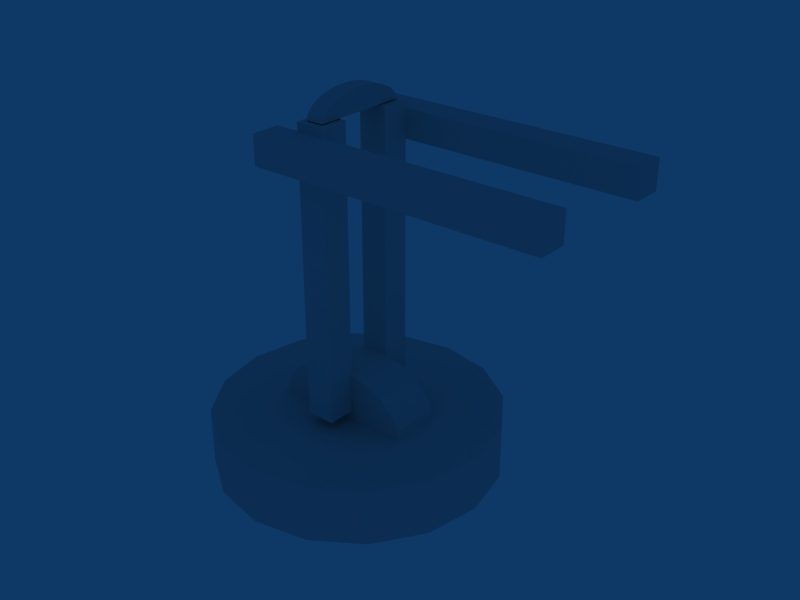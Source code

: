# Source: roboCompleteTex.blend  (saved by Blender 2.43.0; exported with 4.5.12 LTS)
import bpy
from mathutils import Matrix  # noqa: F401  (used for matrix-valued properties, if any)

bpy.ops.wm.read_factory_settings(use_empty=True)
scene = bpy.context.scene
scene.name = 'Scene'

# ---- collections
col_collection_1 = bpy.data.collections.new('Collection 1'); scene.collection.children.link(col_collection_1)

# ---- world
world_world = bpy.data.worlds.new('World'); scene.world = world_world
world_world.color = (0.05656, 0.2208, 0.4)
world_world.use_sun_shadow = False
world_world.sun_shadow_jitter_overblur = 0.0
world_world.cycles.sampling_method = 'MANUAL'
world_world.cycles.sample_map_resolution = 256

# ---- meshes
me_cube_003 = bpy.data.meshes.new('Cube.003')
me_cube_003.from_pydata([(1.0, 3.743, 2.461), (1.0, 1.743, 2.461), (-1.0, 1.743, 2.461), (-1.0, 3.743, 2.461), (1.0, 3.743, 20.75), (1.0, 1.743, 20.75), (-1.0, 1.743, 20.75), (-1.0, 3.743, 20.75)], [], [(0, 1, 2, 3), (4, 7, 6, 5), (0, 4, 5, 1), (1, 5, 6, 2), (2, 6, 7, 3), (4, 0, 3, 7)])
_uv = me_cube_003.uv_layers.new(name='UVTex')
_uv.uv.foreach_set('vector', [0.2443, 0.7407, 0.0197, 0.7407, 0.0197, 0.5161, 0.2443, 0.5161, 0.2418, 0.7407, 0.01718, 0.7407, 0.01718, 0.5161, 0.2418, 0.5161, 0.01054, 0.07702, 0.4922, 0.07702, 0.4908, 0.2753, 0.009153, 0.2753, 0.01037, 0.0772, 0.492, 0.0772, 0.4906, 0.2755, 0.008982, 0.2755, 0.0102, 0.07357, 0.4918, 0.07357, 0.4904, 0.2719, 0.00881, 0.2719, 0.4908, 0.2719, 0.006381, 0.2719, 0.007775, 0.07243, 0.4922, 0.07243])
me_cube_003.use_remesh_preserve_volume = False
me_cube_003.use_remesh_preserve_attributes = False
me_cube_003.use_mirror_vertex_groups = False
me_cube_003.update()
me_cube_002 = bpy.data.meshes.new('Cube.002')
me_cube_002.from_pydata([(1.0, 3.743, 2.461), (1.0, 1.743, 2.461), (-1.0, 1.743, 2.461), (-1.0, 3.743, 2.461), (1.0, 3.743, 20.75), (1.0, 1.743, 20.75), (-1.0, 1.743, 20.75), (-1.0, 3.743, 20.75)], [], [(0, 1, 2, 3), (4, 7, 6, 5), (0, 4, 5, 1), (1, 5, 6, 2), (2, 6, 7, 3), (4, 0, 3, 7)])
_uv = me_cube_002.uv_layers.new(name='UVTex')
_uv.uv.foreach_set('vector', [0.2443, 0.7407, 0.0197, 0.7407, 0.0197, 0.5161, 0.2443, 0.5161, 0.2418, 0.7407, 0.01718, 0.7407, 0.01718, 0.5161, 0.2418, 0.5161, 0.01054, 0.07702, 0.4922, 0.07702, 0.4908, 0.2753, 0.009153, 0.2753, 0.01037, 0.0772, 0.492, 0.0772, 0.4906, 0.2755, 0.008982, 0.2755, 0.0102, 0.07357, 0.4918, 0.07357, 0.4904, 0.2719, 0.00881, 0.2719, 0.4908, 0.2719, 0.006381, 0.2719, 0.007775, 0.07243, 0.4922, 0.07243])
me_cube_002.use_remesh_preserve_volume = False
me_cube_002.use_remesh_preserve_attributes = False
me_cube_002.use_mirror_vertex_groups = False
me_cube_002.update()
me_cylinder_003 = bpy.data.meshes.new('Cylinder.003')
me_cylinder_003.from_pydata([(3.966, 4.494, -3.455), (4.663, 3.971, -3.455), (5.182, 3.373, -3.455), (5.501, 2.725, -3.455), (5.609, 2.051, -3.455), (-5.609, 2.051, -3.455), (-5.501, 2.725, -3.455), (-5.182, 3.373, -3.455), (-4.663, 3.971, -3.455), (-3.966, 4.494, -3.455), (-3.116, 4.924, -3.455), (-2.146, 5.243, -3.455), (-1.094, 5.44, -3.455), (1.525e-05, 5.506, -3.455), (1.094, 5.44, -3.455), (2.146, 5.243, -3.455), (3.116, 4.924, -3.455), (3.966, 4.494, 3.455), (4.663, 3.971, 3.455), (5.182, 3.373, 3.455), (5.501, 2.725, 3.455), (5.609, 2.051, 3.455), (-5.609, 2.051, 3.455), (-5.501, 2.725, 3.455), (-5.182, 3.373, 3.455), (-4.663, 3.971, 3.455), (-3.966, 4.494, 3.455), (-3.116, 4.924, 3.455), (-2.146, 5.243, 3.455), (-1.094, 5.44, 3.455), (-3.458e-05, 5.506, 3.455), (1.094, 5.44, 3.455), (2.146, 5.243, 3.455), (3.116, 4.924, 3.455), (6.25e-06, 2.051, -3.455), (6.25e-06, 2.051, 3.455)], [], [(34, 0, 1), (35, 18, 17), (34, 1, 2), (35, 19, 18), (34, 2, 3), (35, 20, 19), (34, 3, 4), (35, 21, 20), (34, 5, 6), (35, 23, 22), (34, 6, 7), (35, 24, 23), (34, 7, 8), (35, 25, 24), (34, 8, 9), (35, 26, 25), (34, 9, 10), (35, 27, 26), (34, 10, 11), (35, 28, 27), (34, 11, 12), (35, 29, 28), (34, 12, 13), (35, 30, 29), (34, 13, 14), (35, 31, 30), (34, 14, 15), (35, 32, 31), (34, 15, 16), (35, 33, 32), (16, 0, 34), (35, 17, 33), (0, 17, 18, 1), (1, 18, 19, 2), (2, 19, 20, 3), (3, 20, 21, 4), (5, 22, 23, 6), (6, 23, 24, 7), (7, 24, 25, 8), (8, 25, 26, 9), (9, 26, 27, 10), (10, 27, 28, 11), (11, 28, 29, 12), (12, 29, 30, 13), (13, 30, 31, 14), (14, 31, 32, 15), (15, 32, 33, 16), (17, 0, 16, 33)])
_uv = me_cylinder_003.uv_layers.new(name='UVTex')
_uv.uv.foreach_set('vector', [0.1252, 0.7733, 0.04223, 0.9112, 0.02764, 0.8816, 0.1253, 0.7733, 0.2229, 0.8816, 0.2083, 0.9112, 0.1252, 0.7733, 0.02764, 0.8816, 0.01679, 0.8479, 0.1253, 0.7733, 0.2337, 0.8479, 0.2229, 0.8816, 0.1252, 0.7733, 0.01679, 0.8479, 0.009997, 0.8104, 0.1253, 0.7733, 0.2404, 0.8104, 0.2337, 0.8479, 0.1252, 0.7733, 0.009997, 0.8104, 0.007757, 0.7695, 0.1253, 0.7733, 0.2426, 0.7695, 0.2404, 0.8104, 0.1252, 0.7733, 0.2426, 0.7695, 0.2403, 0.8104, 0.1253, 0.7733, 0.01009, 0.8104, 0.007852, 0.7695, 0.1252, 0.7733, 0.2403, 0.8104, 0.2336, 0.8479, 0.1253, 0.7733, 0.01689, 0.8479, 0.01009, 0.8104, 0.1252, 0.7733, 0.2336, 0.8479, 0.2228, 0.8816, 0.1253, 0.7733, 0.02773, 0.8817, 0.01689, 0.8479, 0.1252, 0.7733, 0.2228, 0.8816, 0.2082, 0.9111, 0.1253, 0.7733, 0.04233, 0.9112, 0.02773, 0.8817, 0.1252, 0.7733, 0.2082, 0.9111, 0.1904, 0.9354, 0.1253, 0.7733, 0.06011, 0.9354, 0.04233, 0.9112, 0.1252, 0.7733, 0.1904, 0.9354, 0.1701, 0.9534, 0.1253, 0.7733, 0.0804, 0.9535, 0.06011, 0.9354, 0.1252, 0.7733, 0.1701, 0.9534, 0.1481, 0.9645, 0.1253, 0.7733, 0.1024, 0.9646, 0.0804, 0.9535, 0.1252, 0.7733, 0.1481, 0.9645, 0.1252, 0.9683, 0.1253, 0.7733, 0.1253, 0.9683, 0.1024, 0.9646, 0.1252, 0.7733, 0.1252, 0.9683, 0.1023, 0.9645, 0.1253, 0.7733, 0.1482, 0.9645, 0.1253, 0.9683, 0.1252, 0.7733, 0.1023, 0.9645, 0.08031, 0.9534, 0.1253, 0.7733, 0.1702, 0.9534, 0.1482, 0.9645, 0.1252, 0.7733, 0.08031, 0.9534, 0.06002, 0.9354, 0.1253, 0.7733, 0.1905, 0.9354, 0.1702, 0.9534, 0.06002, 0.9354, 0.04223, 0.9112, 0.1252, 0.7733, 0.1253, 0.7733, 0.2083, 0.9112, 0.1905, 0.9354, 0.1065, 0.7299, 0.1065, 0.5042, 0.1362, 0.504, 0.1362, 0.7297, 0.1362, 0.7297, 0.1362, 0.504, 0.1658, 0.5036, 0.1658, 0.7293, 0.1658, 0.7293, 0.1658, 0.5036, 0.1954, 0.5029, 0.1954, 0.7285, 0.1954, 0.7285, 0.1954, 0.5029, 0.225, 0.502, 0.225, 0.7277, 0.03677, 0.5046, 0.03677, 0.7311, 0.007811, 0.7302, 0.007811, 0.5036, 0.007128, 0.7294, 0.007128, 0.5037, 0.03673, 0.5045, 0.03673, 0.7302, 0.03673, 0.7302, 0.03673, 0.5045, 0.06637, 0.505, 0.06637, 0.7307, 0.06637, 0.7307, 0.06637, 0.505, 0.09606, 0.5052, 0.09606, 0.7309, 0.09606, 0.7309, 0.09606, 0.5052, 0.1272, 0.5052, 0.1272, 0.7309, 0.1272, 0.7309, 0.1272, 0.5052, 0.1605, 0.5052, 0.1605, 0.7309, 0.1605, 0.7309, 0.1605, 0.5052, 0.1955, 0.5052, 0.1955, 0.7309, 0.1955, 0.7309, 0.1955, 0.5052, 0.2313, 0.5052, 0.2313, 0.7309, 0.01526, 0.7309, 0.01526, 0.5052, 0.05106, 0.5052, 0.05107, 0.7309, 0.007065, 0.7299, 0.007064, 0.5042, 0.04202, 0.5042, 0.04202, 0.7299, 0.04202, 0.7299, 0.04202, 0.5042, 0.07536, 0.5042, 0.07536, 0.7299, 0.1065, 0.5042, 0.1065, 0.7299, 0.07536, 0.7299, 0.07536, 0.5042])
me_cylinder_003.use_remesh_preserve_volume = False
me_cylinder_003.use_remesh_preserve_attributes = False
me_cylinder_003.use_mirror_vertex_groups = False
me_cylinder_003.update()
me_cube = bpy.data.meshes.new('Cube')
me_cube.from_pydata([(1.0, 3.743, 2.461), (1.0, 1.743, 2.461), (-1.0, 1.743, 2.461), (-1.0, 3.743, 2.461), (1.0, 3.743, 20.75), (1.0, 1.743, 20.75), (-1.0, 1.743, 20.75), (-1.0, 3.743, 20.75)], [], [(0, 1, 2, 3), (4, 7, 6, 5), (0, 4, 5, 1), (1, 5, 6, 2), (2, 6, 7, 3), (4, 0, 3, 7)])
_uv = me_cube.uv_layers.new(name='UVTex')
_uv.uv.foreach_set('vector', [0.2443, 0.7407, 0.0197, 0.7407, 0.0197, 0.5161, 0.2443, 0.5161, 0.2418, 0.7407, 0.01718, 0.7407, 0.01718, 0.5161, 0.2418, 0.5161, 0.01054, 0.07702, 0.4922, 0.07702, 0.4908, 0.2753, 0.009153, 0.2753, 0.01037, 0.0772, 0.492, 0.0772, 0.4906, 0.2755, 0.008982, 0.2755, 0.0102, 0.07357, 0.4918, 0.07357, 0.4904, 0.2719, 0.00881, 0.2719, 0.4908, 0.2719, 0.006381, 0.2719, 0.007775, 0.07243, 0.4922, 0.07243])
me_cube.use_remesh_preserve_volume = False
me_cube.use_remesh_preserve_attributes = False
me_cube.use_mirror_vertex_groups = False
me_cube.update()
me_cube_001 = bpy.data.meshes.new('Cube.001')
me_cube_001.from_pydata([(1.0, 3.743, 2.461), (1.0, 1.743, 2.461), (-1.0, 1.743, 2.461), (-1.0, 3.743, 2.461), (1.0, 3.743, 20.75), (1.0, 1.743, 20.75), (-1.0, 1.743, 20.75), (-1.0, 3.743, 20.75)], [], [(0, 1, 2, 3), (4, 7, 6, 5), (0, 4, 5, 1), (1, 5, 6, 2), (2, 6, 7, 3), (4, 0, 3, 7)])
_uv = me_cube_001.uv_layers.new(name='UVTex')
_uv.uv.foreach_set('vector', [0.2443, 0.7407, 0.0197, 0.7407, 0.0197, 0.5161, 0.2443, 0.5161, 0.2418, 0.7407, 0.01718, 0.7407, 0.01718, 0.5161, 0.2418, 0.5161, 0.01054, 0.07702, 0.4922, 0.07702, 0.4908, 0.2753, 0.009153, 0.2753, 0.01037, 0.0772, 0.492, 0.0772, 0.4906, 0.2755, 0.008982, 0.2755, 0.0102, 0.07357, 0.4918, 0.07357, 0.4904, 0.2719, 0.00881, 0.2719, 0.4908, 0.2719, 0.006381, 0.2719, 0.007775, 0.07243, 0.4922, 0.07243])
me_cube_001.use_remesh_preserve_volume = False
me_cube_001.use_remesh_preserve_attributes = False
me_cube_001.use_mirror_vertex_groups = False
me_cube_001.update()
me_cylinder_002 = bpy.data.meshes.new('Cylinder.002')
me_cylinder_002.from_pydata([(3.966, 4.494, -3.455), (4.663, 3.971, -3.455), (5.182, 3.373, -3.455), (5.501, 2.725, -3.455), (5.609, 2.051, -3.455), (-5.609, 2.051, -3.455), (-5.501, 2.725, -3.455), (-5.182, 3.373, -3.455), (-4.663, 3.971, -3.455), (-3.966, 4.494, -3.455), (-3.116, 4.924, -3.455), (-2.146, 5.243, -3.455), (-1.094, 5.44, -3.455), (1.525e-05, 5.506, -3.455), (1.094, 5.44, -3.455), (2.146, 5.243, -3.455), (3.116, 4.924, -3.455), (3.966, 4.494, 3.455), (4.663, 3.971, 3.455), (5.182, 3.373, 3.455), (5.501, 2.725, 3.455), (5.609, 2.051, 3.455), (-5.609, 2.051, 3.455), (-5.501, 2.725, 3.455), (-5.182, 3.373, 3.455), (-4.663, 3.971, 3.455), (-3.966, 4.494, 3.455), (-3.116, 4.924, 3.455), (-2.146, 5.243, 3.455), (-1.094, 5.44, 3.455), (-3.458e-05, 5.506, 3.455), (1.094, 5.44, 3.455), (2.146, 5.243, 3.455), (3.116, 4.924, 3.455), (6.25e-06, 2.051, -3.455), (6.25e-06, 2.051, 3.455)], [], [(34, 0, 1), (35, 18, 17), (34, 1, 2), (35, 19, 18), (34, 2, 3), (35, 20, 19), (34, 3, 4), (35, 21, 20), (34, 5, 6), (35, 23, 22), (34, 6, 7), (35, 24, 23), (34, 7, 8), (35, 25, 24), (34, 8, 9), (35, 26, 25), (34, 9, 10), (35, 27, 26), (34, 10, 11), (35, 28, 27), (34, 11, 12), (35, 29, 28), (34, 12, 13), (35, 30, 29), (34, 13, 14), (35, 31, 30), (34, 14, 15), (35, 32, 31), (34, 15, 16), (35, 33, 32), (16, 0, 34), (35, 17, 33), (0, 17, 18, 1), (1, 18, 19, 2), (2, 19, 20, 3), (3, 20, 21, 4), (5, 22, 23, 6), (6, 23, 24, 7), (7, 24, 25, 8), (8, 25, 26, 9), (9, 26, 27, 10), (10, 27, 28, 11), (11, 28, 29, 12), (12, 29, 30, 13), (13, 30, 31, 14), (14, 31, 32, 15), (15, 32, 33, 16), (17, 0, 16, 33)])
_uv = me_cylinder_002.uv_layers.new(name='UVTex')
_uv.uv.foreach_set('vector', [0.1252, 0.7733, 0.04223, 0.9112, 0.02764, 0.8816, 0.1253, 0.7733, 0.2229, 0.8816, 0.2083, 0.9112, 0.1252, 0.7733, 0.02764, 0.8816, 0.01679, 0.8479, 0.1253, 0.7733, 0.2337, 0.8479, 0.2229, 0.8816, 0.1252, 0.7733, 0.01679, 0.8479, 0.009997, 0.8104, 0.1253, 0.7733, 0.2404, 0.8104, 0.2337, 0.8479, 0.1252, 0.7733, 0.009997, 0.8104, 0.007757, 0.7695, 0.1253, 0.7733, 0.2426, 0.7695, 0.2404, 0.8104, 0.1252, 0.7733, 0.2426, 0.7695, 0.2403, 0.8104, 0.1253, 0.7733, 0.01009, 0.8104, 0.007852, 0.7695, 0.1252, 0.7733, 0.2403, 0.8104, 0.2336, 0.8479, 0.1253, 0.7733, 0.01689, 0.8479, 0.01009, 0.8104, 0.1252, 0.7733, 0.2336, 0.8479, 0.2228, 0.8816, 0.1253, 0.7733, 0.02773, 0.8817, 0.01689, 0.8479, 0.1252, 0.7733, 0.2228, 0.8816, 0.2082, 0.9111, 0.1253, 0.7733, 0.04233, 0.9112, 0.02773, 0.8817, 0.1252, 0.7733, 0.2082, 0.9111, 0.1904, 0.9354, 0.1253, 0.7733, 0.06011, 0.9354, 0.04233, 0.9112, 0.1252, 0.7733, 0.1904, 0.9354, 0.1701, 0.9534, 0.1253, 0.7733, 0.0804, 0.9535, 0.06011, 0.9354, 0.1252, 0.7733, 0.1701, 0.9534, 0.1481, 0.9645, 0.1253, 0.7733, 0.1024, 0.9646, 0.0804, 0.9535, 0.1252, 0.7733, 0.1481, 0.9645, 0.1252, 0.9683, 0.1253, 0.7733, 0.1253, 0.9683, 0.1024, 0.9646, 0.1252, 0.7733, 0.1252, 0.9683, 0.1023, 0.9645, 0.1253, 0.7733, 0.1482, 0.9645, 0.1253, 0.9683, 0.1252, 0.7733, 0.1023, 0.9645, 0.08031, 0.9534, 0.1253, 0.7733, 0.1702, 0.9534, 0.1482, 0.9645, 0.1252, 0.7733, 0.08031, 0.9534, 0.06002, 0.9354, 0.1253, 0.7733, 0.1905, 0.9354, 0.1702, 0.9534, 0.06002, 0.9354, 0.04223, 0.9112, 0.1252, 0.7733, 0.1253, 0.7733, 0.2083, 0.9112, 0.1905, 0.9354, 0.1065, 0.7299, 0.1065, 0.5042, 0.1362, 0.504, 0.1362, 0.7297, 0.1362, 0.7297, 0.1362, 0.504, 0.1658, 0.5036, 0.1658, 0.7293, 0.1658, 0.7293, 0.1658, 0.5036, 0.1954, 0.5029, 0.1954, 0.7285, 0.1954, 0.7285, 0.1954, 0.5029, 0.225, 0.502, 0.225, 0.7277, 0.03677, 0.5046, 0.03677, 0.7311, 0.007811, 0.7302, 0.007811, 0.5036, 0.007128, 0.7294, 0.007128, 0.5037, 0.03673, 0.5045, 0.03673, 0.7302, 0.03673, 0.7302, 0.03673, 0.5045, 0.06637, 0.505, 0.06637, 0.7307, 0.06637, 0.7307, 0.06637, 0.505, 0.09606, 0.5052, 0.09606, 0.7309, 0.09606, 0.7309, 0.09606, 0.5052, 0.1272, 0.5052, 0.1272, 0.7309, 0.1272, 0.7309, 0.1272, 0.5052, 0.1605, 0.5052, 0.1605, 0.7309, 0.1605, 0.7309, 0.1605, 0.5052, 0.1955, 0.5052, 0.1955, 0.7309, 0.1955, 0.7309, 0.1955, 0.5052, 0.2313, 0.5052, 0.2313, 0.7309, 0.01526, 0.7309, 0.01526, 0.5052, 0.05106, 0.5052, 0.05107, 0.7309, 0.007065, 0.7299, 0.007064, 0.5042, 0.04202, 0.5042, 0.04202, 0.7299, 0.04202, 0.7299, 0.04202, 0.5042, 0.07536, 0.5042, 0.07536, 0.7299, 0.1065, 0.5042, 0.1065, 0.7299, 0.07536, 0.7299, 0.07536, 0.5042])
me_cylinder_002.use_remesh_preserve_volume = False
me_cylinder_002.use_remesh_preserve_attributes = False
me_cylinder_002.use_mirror_vertex_groups = False
me_cylinder_002.update()
me_cylinder_001 = bpy.data.meshes.new('Cylinder.001')
me_cylinder_001.from_pydata([], [], [])
me_cylinder_001.use_remesh_preserve_volume = False
me_cylinder_001.use_remesh_preserve_attributes = False
me_cylinder_001.use_mirror_vertex_groups = False
me_cylinder_001.update()
me_cylinder = bpy.data.meshes.new('Cylinder')
me_cylinder.from_pydata([(0.7071, 0.7071, -1.0), (0.9239, 0.3827, -1.0), (1.0, -4.371e-08, -1.0), (0.9239, -0.3827, -1.0), (0.7071, -0.7071, -1.0), (0.3827, -0.9239, -1.0), (1.51e-07, -1.0, -1.0), (-0.3827, -0.9239, -1.0), (-0.7071, -0.7071, -1.0), (-0.9239, -0.3827, -1.0), (-1.0, 1.192e-08, -1.0), (-0.9239, 0.3827, -1.0), (-0.7071, 0.7071, -1.0), (-0.3827, 0.9239, -1.0), (6.517e-07, 1.0, -1.0), (0.3827, 0.9239, -1.0), (0.7071, 0.7071, 1.0), (0.9239, 0.3827, 1.0), (1.0, -1.291e-06, 1.0), (0.9239, -0.3827, 1.0), (0.7071, -0.7071, 1.0), (0.3827, -0.9239, 1.0), (-1.931e-06, -1.0, 1.0), (-0.3827, -0.9239, 1.0), (-0.7071, -0.7071, 1.0), (-0.9239, -0.3827, 1.0), (-1.0, 2.571e-06, 1.0), (-0.9239, 0.3827, 1.0), (-0.7071, 0.7071, 1.0), (-0.3827, 0.9239, 1.0), (3.211e-06, 1.0, 1.0), (0.3827, 0.9239, 1.0), (0.0, 0.0, -1.0), (0.0, 0.0, 1.0)], [], [(32, 0, 1), (33, 17, 16), (32, 1, 2), (33, 18, 17), (32, 2, 3), (33, 19, 18), (32, 3, 4), (33, 20, 19), (32, 4, 5), (33, 21, 20), (32, 5, 6), (33, 22, 21), (32, 6, 7), (33, 23, 22), (32, 7, 8), (33, 24, 23), (32, 8, 9), (33, 25, 24), (32, 9, 10), (33, 26, 25), (32, 10, 11), (33, 27, 26), (32, 11, 12), (33, 28, 27), (32, 12, 13), (33, 29, 28), (32, 13, 14), (33, 30, 29), (32, 14, 15), (33, 31, 30), (15, 0, 32), (33, 16, 31), (0, 16, 17, 1), (1, 17, 18, 2), (2, 18, 19, 3), (3, 19, 20, 4), (4, 20, 21, 5), (5, 21, 22, 6), (6, 22, 23, 7), (7, 23, 24, 8), (8, 24, 25, 9), (9, 25, 26, 10), (10, 26, 27, 11), (11, 27, 28, 12), (12, 28, 29, 13), (13, 29, 30, 14), (14, 30, 31, 15), (16, 0, 15, 31)])
_uv = me_cylinder.uv_layers.new(name='UVTex')
_uv.uv.foreach_set('vector', [0.7473, 0.7543, 0.797, 0.5043, 0.8889, 0.5424, 0.7465, 0.7527, 0.9584, 0.8943, 0.8881, 0.9646, 0.7473, 0.7543, 0.8889, 0.5424, 0.9592, 0.6127, 0.7465, 0.7527, 0.9965, 0.8024, 0.9584, 0.8943, 0.7473, 0.7543, 0.9592, 0.6127, 0.9973, 0.7046, 0.7465, 0.7527, 0.9965, 0.703, 0.9965, 0.8024, 0.7473, 0.7543, 0.9973, 0.7046, 0.9973, 0.804, 0.7465, 0.7527, 0.9584, 0.6111, 0.9965, 0.703, 0.7473, 0.7543, 0.9973, 0.804, 0.9592, 0.8959, 0.7465, 0.7527, 0.8881, 0.5408, 0.9584, 0.6111, 0.7473, 0.7543, 0.9592, 0.8959, 0.8889, 0.9662, 0.7465, 0.7527, 0.7962, 0.5027, 0.8881, 0.5408, 0.7473, 0.7543, 0.8889, 0.9662, 0.797, 1.004, 0.7465, 0.7527, 0.6967, 0.5027, 0.7962, 0.5027, 0.7473, 0.7543, 0.797, 1.004, 0.6975, 1.004, 0.7465, 0.7527, 0.6049, 0.5408, 0.6967, 0.5027, 0.7473, 0.7543, 0.6975, 1.004, 0.6057, 0.9662, 0.7465, 0.7527, 0.5345, 0.6111, 0.6049, 0.5408, 0.7473, 0.7543, 0.6057, 0.9662, 0.5353, 0.8959, 0.7465, 0.7527, 0.4965, 0.703, 0.5345, 0.6111, 0.7473, 0.7543, 0.5353, 0.8959, 0.4973, 0.804, 0.7465, 0.7527, 0.4965, 0.8024, 0.4965, 0.703, 0.7473, 0.7543, 0.4973, 0.804, 0.4973, 0.7046, 0.7465, 0.7527, 0.5345, 0.8943, 0.4965, 0.8024, 0.7473, 0.7543, 0.4973, 0.7046, 0.5353, 0.6127, 0.7465, 0.7527, 0.6049, 0.9646, 0.5345, 0.8943, 0.7473, 0.7543, 0.5353, 0.6127, 0.6057, 0.5424, 0.7465, 0.7527, 0.6967, 1.003, 0.6049, 0.9646, 0.7473, 0.7543, 0.6057, 0.5424, 0.6975, 0.5043, 0.7465, 0.7527, 0.7962, 1.003, 0.6967, 1.003, 0.6975, 0.5043, 0.797, 0.5043, 0.7473, 0.7543, 0.7465, 0.7527, 0.8881, 0.9646, 0.7962, 1.003, 0.9914, 0.004004, 0.9914, 0.5163, 0.885, 0.5163, 0.885, 0.004004, 0.885, 0.004004, 0.885, 0.5163, 0.7594, 0.5163, 0.7594, 0.004004, 0.7594, 0.004004, 0.7594, 0.5163, 0.6338, 0.5163, 0.6338, 0.004004, 0.6338, 0.004004, 0.6338, 0.5163, 0.5274, 0.5163, 0.5274, 0.004004, 0.9914, 0.004004, 0.9914, 0.5163, 0.885, 0.5163, 0.885, 0.004004, 0.885, 0.004004, 0.885, 0.5163, 0.7594, 0.5163, 0.7594, 0.004004, 0.7594, 0.004004, 0.7594, 0.5163, 0.6338, 0.5163, 0.6338, 0.004004, 0.6338, 0.004004, 0.6338, 0.5163, 0.5274, 0.5163, 0.5274, 0.004004, 0.5274, 0.004004, 0.5274, 0.5163, 0.6338, 0.5163, 0.6338, 0.004004, 0.6338, 0.004004, 0.6338, 0.5163, 0.7594, 0.5163, 0.7594, 0.004004, 0.7594, 0.004004, 0.7594, 0.5163, 0.885, 0.5163, 0.885, 0.004004, 0.885, 0.004004, 0.885, 0.5163, 0.9914, 0.5163, 0.9914, 0.004004, 0.5274, 0.004004, 0.5274, 0.5163, 0.6338, 0.5163, 0.6338, 0.004004, 0.6338, 0.004004, 0.6338, 0.5163, 0.7594, 0.5163, 0.7594, 0.004004, 0.7594, 0.004004, 0.7594, 0.5163, 0.885, 0.5163, 0.885, 0.004004, 0.9914, 0.004004, 0.9914, 0.5155, 0.885, 0.5155, 0.885, 0.004004])
me_cylinder.use_remesh_preserve_volume = False
me_cylinder.use_remesh_preserve_attributes = False
me_cylinder.use_mirror_vertex_groups = False
me_cylinder.update()

# ---- objects
ob_cube_003 = bpy.data.objects.new('Cube.003', me_cube_003)
ob_cube_002 = bpy.data.objects.new('Cube.002', me_cube_002)
ob_cylinder_003 = bpy.data.objects.new('Cylinder.003', me_cylinder_003)
ob_cube_001 = bpy.data.objects.new('Cube.001', me_cube)
ob_cube = bpy.data.objects.new('Cube', me_cube_001)
ob_cylinder_002 = bpy.data.objects.new('Cylinder.002', me_cylinder_002)
ob_cylinder_001 = bpy.data.objects.new('Cylinder.001', me_cylinder_001)
ob_cylinder = bpy.data.objects.new('Cylinder', me_cylinder)

# ---- transforms, parenting, visibility, modifiers, constraints
ob_cube_003.location = (-5.303, -7.485, 21.15)
ob_cube_003.rotation_euler = (-0.0, 1.571, 0.0)
ob_cube_003.scale = (1.0, 1.0, 1.094)
ob_cube_003.lock_rotations_4d = False
ob_cube_003.empty_display_type = 'ARROWS'
ob_cube_003.color = (0.0, 0.0, 0.0, 1.0)
ob_cube_003.lineart.crease_threshold = 0.0
ob_cube_002.location = (-5.303, 2.017, 21.15)
ob_cube_002.rotation_euler = (-0.0, 1.571, 0.0)
ob_cube_002.scale = (1.0, 1.0, 1.094)
ob_cube_002.lock_rotations_4d = False
ob_cube_002.empty_display_type = 'ARROWS'
ob_cube_002.color = (0.0, 0.0, 0.0, 1.0)
ob_cube_002.lineart.crease_threshold = 0.0
ob_cylinder_003.location = (0.02255, -0.006178, 21.86)
ob_cylinder_003.rotation_euler = (1.571, -0.0, -1.571)
ob_cylinder_003.scale = (0.5882, 0.4386, 0.1775)
ob_cylinder_003.lock_rotations_4d = False
ob_cylinder_003.empty_display_type = 'ARROWS'
ob_cylinder_003.color = (0.0, 0.0, 0.0, 1.0)
ob_cylinder_003.lineart.crease_threshold = 0.0
ob_cube_001.location = (0.02255, -5.486, 0.0)
ob_cube_001.scale = (1.0, 1.0, 1.094)
ob_cube_001.lock_rotations_4d = False
ob_cube_001.empty_display_type = 'ARROWS'
ob_cube_001.color = (0.0, 0.0, 0.0, 1.0)
ob_cube_001.lineart.crease_threshold = 0.0
ob_cube.location = (0.02255, 0.01675, 0.0)
ob_cube.scale = (1.0, 1.0, 1.094)
ob_cube.lock_rotations_4d = False
ob_cube.empty_display_type = 'ARROWS'
ob_cube.color = (0.0, 0.0, 0.0, 1.0)
ob_cube.lineart.crease_threshold = 0.0
ob_cylinder_002.location = (0.02255, 0.01675, -0.09795)
ob_cylinder_002.rotation_euler = (1.571, -0.0, -0.0)
ob_cylinder_002.scale = (0.8915, 1.013, 0.5065)
ob_cylinder_002.lock_rotations_4d = False
ob_cylinder_002.empty_display_type = 'ARROWS'
ob_cylinder_002.color = (0.0, 0.0, 0.0, 1.0)
ob_cylinder_002.lineart.crease_threshold = 0.0
ob_cylinder_001.location = (-9.338, 1.024, 0.0)
ob_cylinder_001.rotation_euler = (0.439, -0.06725, 0.04733)
ob_cylinder_001.lock_rotations_4d = False
ob_cylinder_001.empty_display_type = 'ARROWS'
ob_cylinder_001.color = (0.0, 0.0, 0.0, 1.0)
ob_cylinder_001.lineart.crease_threshold = 0.0
ob_cylinder.location = (0.0, 0.0, 0.0)
ob_cylinder.scale = (10.0, 10.0, 2.0)
ob_cylinder.lock_rotations_4d = False
ob_cylinder.empty_display_type = 'ARROWS'
ob_cylinder.color = (0.0, 0.0, 0.0, 1.0)
ob_cylinder.lineart.crease_threshold = 0.0

# ---- collection membership
col_collection_1.objects.link(ob_cube_003)
col_collection_1.objects.link(ob_cube_002)
col_collection_1.objects.link(ob_cylinder_003)
col_collection_1.objects.link(ob_cube_001)
col_collection_1.objects.link(ob_cube)
col_collection_1.objects.link(ob_cylinder_002)
col_collection_1.objects.link(ob_cylinder_001)
col_collection_1.objects.link(ob_cylinder)

# ---- scene / render settings (as saved in the file)
scene.frame_start = 1; scene.frame_end = 250; scene.frame_set(1)
scene.render.engine = 'BLENDER_EEVEE_NEXT'
scene.render.image_settings.file_format = 'JPEG'
scene.render.image_settings.color_mode = 'RGB'
scene.render.image_settings.compression = 90
scene.render.resolution_x = 800
scene.render.resolution_y = 600
scene.render.pixel_aspect_x = 100.0
scene.render.pixel_aspect_y = 100.0
scene.render.fps = 25
scene.render.dither_intensity = 0.0
scene.render.use_compositing = False
scene.render.use_sequencer = False
scene.render.bake_margin = 2
scene.render.bake_bias = 0.0
scene.render.use_stamp_time = False
scene.render.use_stamp_date = False
scene.render.use_stamp_frame = False
scene.render.use_stamp_camera = False
scene.render.use_stamp_scene = False
scene.render.use_stamp_filename = False
scene.render.use_stamp_render_time = False
scene.render.stamp_font_size = 0
scene.cycles.use_denoising = False
scene.cycles.samples = 10
scene.cycles.sampling_pattern = 'TABULATED_SOBOL'
scene.cycles.light_sampling_threshold = 0.0
scene.cycles.use_adaptive_sampling = False
scene.cycles.use_light_tree = False
scene.cycles.blur_glossy = 0.0
scene.cycles.volume_bounces = 1
scene.cycles.pixel_filter_type = 'GAUSSIAN'
scene.cycles.sample_clamp_indirect = 0.0
scene.view_settings.view_transform = 'Raw'
bpy.context.view_layer.update()

# ---- added for rendering (the .blend has no active camera): camera
cam_auto = bpy.data.cameras.new('AutoCamera')
cam_auto.lens = 50.0
cam_auto.sensor_width = 36.0
cam_auto.clip_end = 1000.0
ob_auto_camera = bpy.data.objects.new('AutoCamera', cam_auto)
scene.collection.objects.link(ob_auto_camera)
ob_auto_camera.location = (43.3874, -47.6315, 42.8913)
ob_auto_camera.rotation_euler = (1.09748, -7.21219e-08, 0.694738)
scene.camera = ob_auto_camera
bpy.context.view_layer.update()
